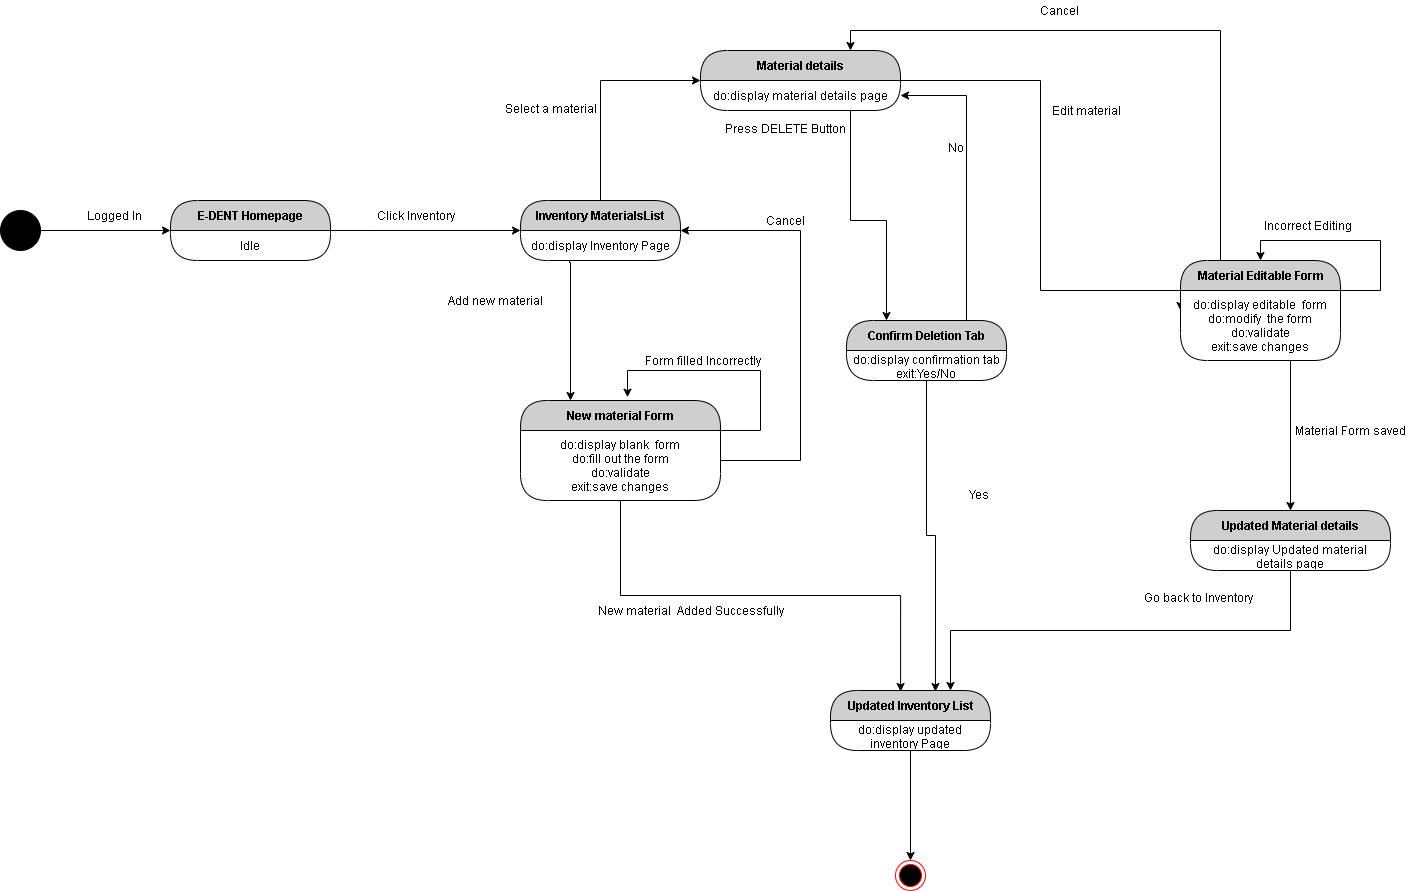

The diagram above was exported from draw.io. Its source (the exported page's mxGraphModel, read from the mxfile embedded in the PNG):
<mxGraphModel dx="1092" dy="494" grid="1" gridSize="10" guides="1" tooltips="1" connect="1" arrows="1" fold="1" page="1" pageScale="1" pageWidth="850" pageHeight="1100" math="0" shadow="0">
  <root>
    <mxCell id="0" />
    <mxCell id="1" parent="0" />
    <mxCell id="M9C-HVAWiEQkDksvylFA-6" style="edgeStyle=orthogonalEdgeStyle;rounded=0;orthogonalLoop=1;jettySize=auto;html=1;exitX=0.306;exitY=1;exitDx=0;exitDy=0;entryX=0.25;entryY=0;entryDx=0;entryDy=0;exitPerimeter=0;" edge="1" parent="1" source="M9C-HVAWiEQkDksvylFA-38" target="M9C-HVAWiEQkDksvylFA-10">
      <mxGeometry relative="1" as="geometry">
        <mxPoint x="642" y="188" as="sourcePoint" />
        <Array as="points">
          <mxPoint x="589" y="262" />
          <mxPoint x="590" y="262" />
        </Array>
      </mxGeometry>
    </mxCell>
    <mxCell id="M9C-HVAWiEQkDksvylFA-13" value="Add new material" style="text;html=1;align=center;verticalAlign=middle;resizable=0;points=[];autosize=1;" vertex="1" parent="1">
      <mxGeometry x="460" y="290" width="110" height="20" as="geometry" />
    </mxCell>
    <mxCell id="M9C-HVAWiEQkDksvylFA-14" value="Form filled Incorrectly" style="text;html=1;align=center;verticalAlign=middle;resizable=0;points=[];autosize=1;" vertex="1" parent="1">
      <mxGeometry x="657" y="350" width="130" height="20" as="geometry" />
    </mxCell>
    <mxCell id="M9C-HVAWiEQkDksvylFA-15" value="Cancel" style="text;html=1;align=center;verticalAlign=middle;resizable=0;points=[];autosize=1;" vertex="1" parent="1">
      <mxGeometry x="780" y="210" width="50" height="20" as="geometry" />
    </mxCell>
    <mxCell id="M9C-HVAWiEQkDksvylFA-16" style="edgeStyle=orthogonalEdgeStyle;rounded=0;orthogonalLoop=1;jettySize=auto;html=1;exitX=0.5;exitY=1;exitDx=0;exitDy=0;entryX=1;entryY=0.5;entryDx=0;entryDy=0;" edge="1" parent="1" source="M9C-HVAWiEQkDksvylFA-12" target="M9C-HVAWiEQkDksvylFA-37">
      <mxGeometry relative="1" as="geometry">
        <Array as="points">
          <mxPoint x="820" y="460" />
          <mxPoint x="820" y="230" />
        </Array>
        <mxPoint x="665.04" y="189.98000000000002" as="targetPoint" />
      </mxGeometry>
    </mxCell>
    <mxCell id="M9C-HVAWiEQkDksvylFA-17" value="New material&amp;nbsp; Added Successfully" style="text;html=1;align=center;verticalAlign=middle;resizable=0;points=[];autosize=1;" vertex="1" parent="1">
      <mxGeometry x="610" y="600" width="200" height="20" as="geometry" />
    </mxCell>
    <mxCell id="M9C-HVAWiEQkDksvylFA-30" style="edgeStyle=orthogonalEdgeStyle;rounded=0;orthogonalLoop=1;jettySize=auto;html=1;exitX=1;exitY=0.5;exitDx=0;exitDy=0;entryX=0;entryY=0.5;entryDx=0;entryDy=0;" edge="1" parent="1" source="M9C-HVAWiEQkDksvylFA-31" target="M9C-HVAWiEQkDksvylFA-33">
      <mxGeometry relative="1" as="geometry" />
    </mxCell>
    <mxCell id="M9C-HVAWiEQkDksvylFA-31" value="" style="ellipse;whiteSpace=wrap;html=1;aspect=fixed;fillColor=#000000;" vertex="1" parent="1">
      <mxGeometry x="20" y="210" width="40" height="40" as="geometry" />
    </mxCell>
    <mxCell id="M9C-HVAWiEQkDksvylFA-32" value="Logged In" style="text;html=1;align=center;verticalAlign=middle;resizable=0;points=[];autosize=1;" vertex="1" parent="1">
      <mxGeometry x="99" y="205" width="70" height="20" as="geometry" />
    </mxCell>
    <mxCell id="M9C-HVAWiEQkDksvylFA-35" style="edgeStyle=orthogonalEdgeStyle;rounded=0;orthogonalLoop=1;jettySize=auto;html=1;exitX=1;exitY=0;exitDx=0;exitDy=0;entryX=0;entryY=0.5;entryDx=0;entryDy=0;" edge="1" parent="1" source="M9C-HVAWiEQkDksvylFA-34" target="M9C-HVAWiEQkDksvylFA-37">
      <mxGeometry relative="1" as="geometry">
        <Array as="points">
          <mxPoint x="390" y="230" />
          <mxPoint x="390" y="230" />
        </Array>
      </mxGeometry>
    </mxCell>
    <mxCell id="M9C-HVAWiEQkDksvylFA-36" value="Click Inventory" style="text;html=1;align=center;verticalAlign=middle;resizable=0;points=[];autosize=1;" vertex="1" parent="1">
      <mxGeometry x="390" y="205" width="90" height="20" as="geometry" />
    </mxCell>
    <mxCell id="M9C-HVAWiEQkDksvylFA-33" value="E-DENT Homepage" style="swimlane;html=1;fontStyle=1;align=center;verticalAlign=middle;childLayout=stackLayout;horizontal=1;startSize=30;horizontalStack=0;resizeParent=0;resizeLast=1;container=0;fontColor=#000000;collapsible=0;rounded=1;arcSize=30;strokeColor=#000000;fillColor=#CFCFCF;swimlaneFillColor=#FFFFFF;dropTarget=0;" vertex="1" parent="1">
      <mxGeometry x="190" y="200" width="160" height="60" as="geometry" />
    </mxCell>
    <mxCell id="M9C-HVAWiEQkDksvylFA-34" value="Idle" style="text;html=1;strokeColor=none;fillColor=none;align=center;verticalAlign=middle;spacingLeft=4;spacingRight=4;whiteSpace=wrap;overflow=hidden;rotatable=0;fontColor=#000000;" vertex="1" parent="M9C-HVAWiEQkDksvylFA-33">
      <mxGeometry y="30" width="160" height="30" as="geometry" />
    </mxCell>
    <mxCell id="M9C-HVAWiEQkDksvylFA-59" style="edgeStyle=orthogonalEdgeStyle;rounded=0;orthogonalLoop=1;jettySize=auto;html=1;exitX=0.5;exitY=0;exitDx=0;exitDy=0;entryX=0;entryY=0.5;entryDx=0;entryDy=0;" edge="1" parent="1" source="M9C-HVAWiEQkDksvylFA-37" target="M9C-HVAWiEQkDksvylFA-57">
      <mxGeometry relative="1" as="geometry" />
    </mxCell>
    <mxCell id="M9C-HVAWiEQkDksvylFA-37" value="Inventory MaterialsList" style="swimlane;html=1;fontStyle=1;align=center;verticalAlign=middle;childLayout=stackLayout;horizontal=1;startSize=30;horizontalStack=0;resizeParent=0;resizeLast=1;container=0;fontColor=#000000;collapsible=0;rounded=1;arcSize=30;strokeColor=#000000;fillColor=#CFCFCF;swimlaneFillColor=#FFFFFF;dropTarget=0;" vertex="1" parent="1">
      <mxGeometry x="540" y="200" width="160" height="60" as="geometry" />
    </mxCell>
    <mxCell id="M9C-HVAWiEQkDksvylFA-38" value="do:display Inventory Page" style="text;html=1;strokeColor=none;fillColor=none;align=center;verticalAlign=middle;spacingLeft=4;spacingRight=4;whiteSpace=wrap;overflow=hidden;rotatable=0;fontColor=#000000;" vertex="1" parent="M9C-HVAWiEQkDksvylFA-37">
      <mxGeometry y="30" width="160" height="30" as="geometry" />
    </mxCell>
    <mxCell id="M9C-HVAWiEQkDksvylFA-10" value="New material Form" style="swimlane;html=1;fontStyle=1;align=center;verticalAlign=middle;childLayout=stackLayout;horizontal=1;startSize=30;horizontalStack=0;resizeParent=0;resizeLast=1;container=0;fontColor=#000000;collapsible=0;rounded=1;arcSize=30;strokeColor=#000000;fillColor=#CFCFCF;swimlaneFillColor=#FFFFFF;dropTarget=0;" vertex="1" parent="1">
      <mxGeometry x="540" y="400" width="200" height="100" as="geometry" />
    </mxCell>
    <mxCell id="M9C-HVAWiEQkDksvylFA-11" style="edgeStyle=orthogonalEdgeStyle;rounded=0;orthogonalLoop=1;jettySize=auto;html=1;exitX=1;exitY=0;exitDx=0;exitDy=0;entryX=0.535;entryY=-0.033;entryDx=0;entryDy=0;entryPerimeter=0;" edge="1" parent="M9C-HVAWiEQkDksvylFA-10" source="M9C-HVAWiEQkDksvylFA-12" target="M9C-HVAWiEQkDksvylFA-10">
      <mxGeometry relative="1" as="geometry">
        <Array as="points">
          <mxPoint x="240" y="30" />
          <mxPoint x="240" y="-30" />
          <mxPoint x="107" y="-30" />
        </Array>
      </mxGeometry>
    </mxCell>
    <mxCell id="M9C-HVAWiEQkDksvylFA-12" value="do:display blank&amp;nbsp; form&lt;br&gt;do:fill out the form&lt;br&gt;do:validate&lt;br&gt;exit:save changes" style="text;html=1;strokeColor=none;fillColor=none;align=center;verticalAlign=middle;spacingLeft=4;spacingRight=4;whiteSpace=wrap;overflow=hidden;rotatable=0;fontColor=#000000;" vertex="1" parent="M9C-HVAWiEQkDksvylFA-10">
      <mxGeometry y="30" width="200" height="70" as="geometry" />
    </mxCell>
    <mxCell id="M9C-HVAWiEQkDksvylFA-41" style="edgeStyle=orthogonalEdgeStyle;rounded=0;orthogonalLoop=1;jettySize=auto;html=1;exitX=0.5;exitY=1;exitDx=0;exitDy=0;entryX=0.438;entryY=0.017;entryDx=0;entryDy=0;entryPerimeter=0;" edge="1" parent="1" source="M9C-HVAWiEQkDksvylFA-12" target="M9C-HVAWiEQkDksvylFA-39">
      <mxGeometry relative="1" as="geometry" />
    </mxCell>
    <mxCell id="M9C-HVAWiEQkDksvylFA-42" value="" style="ellipse;html=1;shape=endState;fillColor=#000000;strokeColor=#ff0000;" vertex="1" parent="1">
      <mxGeometry x="915" y="860" width="30" height="30" as="geometry" />
    </mxCell>
    <mxCell id="M9C-HVAWiEQkDksvylFA-43" style="edgeStyle=orthogonalEdgeStyle;rounded=0;orthogonalLoop=1;jettySize=auto;html=1;exitX=0.5;exitY=1;exitDx=0;exitDy=0;entryX=0.5;entryY=0;entryDx=0;entryDy=0;" edge="1" parent="1" source="M9C-HVAWiEQkDksvylFA-40" target="M9C-HVAWiEQkDksvylFA-42">
      <mxGeometry relative="1" as="geometry">
        <Array as="points">
          <mxPoint x="930" y="850" />
        </Array>
      </mxGeometry>
    </mxCell>
    <mxCell id="M9C-HVAWiEQkDksvylFA-44" style="edgeStyle=orthogonalEdgeStyle;rounded=0;orthogonalLoop=1;jettySize=auto;html=1;exitX=1;exitY=0;exitDx=0;exitDy=0;entryX=0;entryY=0.5;entryDx=0;entryDy=0;" edge="1" parent="1" target="M9C-HVAWiEQkDksvylFA-46" source="M9C-HVAWiEQkDksvylFA-58">
      <mxGeometry relative="1" as="geometry">
        <mxPoint x="970" y="130" as="sourcePoint" />
        <Array as="points">
          <mxPoint x="1060" y="80" />
          <mxPoint x="1060" y="290" />
        </Array>
      </mxGeometry>
    </mxCell>
    <mxCell id="M9C-HVAWiEQkDksvylFA-49" value="Incorrect Editing" style="text;html=1;align=center;verticalAlign=middle;resizable=0;points=[];autosize=1;" vertex="1" parent="1">
      <mxGeometry x="1277" y="215" width="100" height="20" as="geometry" />
    </mxCell>
    <mxCell id="M9C-HVAWiEQkDksvylFA-50" style="edgeStyle=orthogonalEdgeStyle;rounded=0;orthogonalLoop=1;jettySize=auto;html=1;exitX=0.75;exitY=1;exitDx=0;exitDy=0;entryX=0.5;entryY=0;entryDx=0;entryDy=0;" edge="1" parent="1" source="M9C-HVAWiEQkDksvylFA-48" target="M9C-HVAWiEQkDksvylFA-62">
      <mxGeometry relative="1" as="geometry">
        <Array as="points">
          <mxPoint x="1310" y="360" />
        </Array>
        <mxPoint x="992.0800000000002" y="130" as="targetPoint" />
      </mxGeometry>
    </mxCell>
    <mxCell id="M9C-HVAWiEQkDksvylFA-51" value="Material Form saved" style="text;html=1;align=center;verticalAlign=middle;resizable=0;points=[];autosize=1;" vertex="1" parent="1">
      <mxGeometry x="1305" y="420" width="130" height="20" as="geometry" />
    </mxCell>
    <mxCell id="M9C-HVAWiEQkDksvylFA-54" style="edgeStyle=orthogonalEdgeStyle;rounded=0;orthogonalLoop=1;jettySize=auto;html=1;exitX=0.25;exitY=0;exitDx=0;exitDy=0;entryX=0.75;entryY=0;entryDx=0;entryDy=0;" edge="1" parent="1" source="M9C-HVAWiEQkDksvylFA-46" target="M9C-HVAWiEQkDksvylFA-57">
      <mxGeometry relative="1" as="geometry">
        <Array as="points">
          <mxPoint x="1240" y="30" />
          <mxPoint x="870" y="30" />
        </Array>
        <mxPoint x="930" y="170" as="targetPoint" />
      </mxGeometry>
    </mxCell>
    <mxCell id="M9C-HVAWiEQkDksvylFA-55" value="Cancel" style="text;html=1;align=center;verticalAlign=middle;resizable=0;points=[];autosize=1;" vertex="1" parent="1">
      <mxGeometry x="1054" width="50" height="20" as="geometry" />
    </mxCell>
    <mxCell id="M9C-HVAWiEQkDksvylFA-56" value="Incorrect Editing" style="text;html=1;align=center;verticalAlign=middle;resizable=0;points=[];autosize=1;" vertex="1" parent="1">
      <mxGeometry x="1277" y="215" width="100" height="20" as="geometry" />
    </mxCell>
    <mxCell id="M9C-HVAWiEQkDksvylFA-46" value="Material Editable Form" style="swimlane;html=1;fontStyle=1;align=center;verticalAlign=middle;childLayout=stackLayout;horizontal=1;startSize=30;horizontalStack=0;resizeParent=0;resizeLast=1;container=0;fontColor=#000000;collapsible=0;rounded=1;arcSize=30;strokeColor=#000000;fillColor=#CFCFCF;swimlaneFillColor=#FFFFFF;dropTarget=0;" vertex="1" parent="1">
      <mxGeometry x="1200" y="260" width="160" height="100" as="geometry" />
    </mxCell>
    <mxCell id="M9C-HVAWiEQkDksvylFA-47" style="edgeStyle=orthogonalEdgeStyle;rounded=0;orthogonalLoop=1;jettySize=auto;html=1;exitX=1;exitY=0;exitDx=0;exitDy=0;entryX=0.5;entryY=0;entryDx=0;entryDy=0;" edge="1" parent="M9C-HVAWiEQkDksvylFA-46" source="M9C-HVAWiEQkDksvylFA-48" target="M9C-HVAWiEQkDksvylFA-46">
      <mxGeometry relative="1" as="geometry">
        <Array as="points">
          <mxPoint x="200" y="30" />
          <mxPoint x="200" y="-20" />
          <mxPoint x="80" y="-20" />
        </Array>
      </mxGeometry>
    </mxCell>
    <mxCell id="M9C-HVAWiEQkDksvylFA-48" value="do:display editable&amp;nbsp; form&lt;br&gt;do:modify&amp;nbsp; the form&lt;br&gt;do:validate&lt;br&gt;exit:save changes" style="text;html=1;strokeColor=none;fillColor=none;align=center;verticalAlign=middle;spacingLeft=4;spacingRight=4;whiteSpace=wrap;overflow=hidden;rotatable=0;fontColor=#000000;" vertex="1" parent="M9C-HVAWiEQkDksvylFA-46">
      <mxGeometry y="30" width="160" height="70" as="geometry" />
    </mxCell>
    <mxCell id="M9C-HVAWiEQkDksvylFA-57" value="Material details" style="swimlane;html=1;fontStyle=1;align=center;verticalAlign=middle;childLayout=stackLayout;horizontal=1;startSize=30;horizontalStack=0;resizeParent=0;resizeLast=1;container=0;fontColor=#000000;collapsible=0;rounded=1;arcSize=30;strokeColor=#000000;fillColor=#CFCFCF;swimlaneFillColor=#FFFFFF;dropTarget=0;" vertex="1" parent="1">
      <mxGeometry x="720" y="50" width="200" height="60" as="geometry" />
    </mxCell>
    <mxCell id="M9C-HVAWiEQkDksvylFA-58" value="do:display material details page" style="text;html=1;strokeColor=none;fillColor=none;align=center;verticalAlign=middle;spacingLeft=4;spacingRight=4;whiteSpace=wrap;overflow=hidden;rotatable=0;fontColor=#000000;" vertex="1" parent="M9C-HVAWiEQkDksvylFA-57">
      <mxGeometry y="30" width="200" height="30" as="geometry" />
    </mxCell>
    <mxCell id="M9C-HVAWiEQkDksvylFA-60" value="Select a material" style="text;html=1;align=center;verticalAlign=middle;resizable=0;points=[];autosize=1;" vertex="1" parent="1">
      <mxGeometry x="515" y="98" width="110" height="20" as="geometry" />
    </mxCell>
    <mxCell id="M9C-HVAWiEQkDksvylFA-61" value="Edit material" style="text;html=1;align=center;verticalAlign=middle;resizable=0;points=[];autosize=1;" vertex="1" parent="1">
      <mxGeometry x="1066" y="100" width="80" height="20" as="geometry" />
    </mxCell>
    <mxCell id="M9C-HVAWiEQkDksvylFA-62" value="Updated Material details" style="swimlane;html=1;fontStyle=1;align=center;verticalAlign=middle;childLayout=stackLayout;horizontal=1;startSize=30;horizontalStack=0;resizeParent=0;resizeLast=1;container=0;fontColor=#000000;collapsible=0;rounded=1;arcSize=30;strokeColor=#000000;fillColor=#CFCFCF;swimlaneFillColor=#FFFFFF;dropTarget=0;" vertex="1" parent="1">
      <mxGeometry x="1210" y="510" width="200" height="60" as="geometry" />
    </mxCell>
    <mxCell id="M9C-HVAWiEQkDksvylFA-63" value="do:display Updated material details page" style="text;html=1;strokeColor=none;fillColor=none;align=center;verticalAlign=middle;spacingLeft=4;spacingRight=4;whiteSpace=wrap;overflow=hidden;rotatable=0;fontColor=#000000;" vertex="1" parent="M9C-HVAWiEQkDksvylFA-62">
      <mxGeometry y="30" width="200" height="30" as="geometry" />
    </mxCell>
    <mxCell id="M9C-HVAWiEQkDksvylFA-75" value="Press DELETE Button" style="text;html=1;align=center;verticalAlign=middle;resizable=0;points=[];autosize=1;" vertex="1" parent="1">
      <mxGeometry x="735" y="118" width="140" height="20" as="geometry" />
    </mxCell>
    <mxCell id="M9C-HVAWiEQkDksvylFA-85" style="edgeStyle=orthogonalEdgeStyle;rounded=0;orthogonalLoop=1;jettySize=auto;html=1;exitX=0.75;exitY=0;exitDx=0;exitDy=0;entryX=1;entryY=0.5;entryDx=0;entryDy=0;" edge="1" parent="1" source="M9C-HVAWiEQkDksvylFA-77" target="M9C-HVAWiEQkDksvylFA-58">
      <mxGeometry relative="1" as="geometry" />
    </mxCell>
    <mxCell id="M9C-HVAWiEQkDksvylFA-77" value="Confirm Deletion Tab" style="swimlane;html=1;fontStyle=1;align=center;verticalAlign=middle;childLayout=stackLayout;horizontal=1;startSize=30;horizontalStack=0;resizeParent=0;resizeLast=1;container=0;fontColor=#000000;collapsible=0;rounded=1;arcSize=30;strokeColor=#000000;fillColor=#CFCFCF;swimlaneFillColor=#FFFFFF;dropTarget=0;" vertex="1" parent="1">
      <mxGeometry x="866" y="320" width="160" height="60" as="geometry" />
    </mxCell>
    <mxCell id="M9C-HVAWiEQkDksvylFA-78" value="do:display confirmation tab&lt;br&gt;exit:Yes/No" style="text;html=1;strokeColor=none;fillColor=none;align=center;verticalAlign=middle;spacingLeft=4;spacingRight=4;whiteSpace=wrap;overflow=hidden;rotatable=0;fontColor=#000000;" vertex="1" parent="M9C-HVAWiEQkDksvylFA-77">
      <mxGeometry y="30" width="160" height="30" as="geometry" />
    </mxCell>
    <mxCell id="M9C-HVAWiEQkDksvylFA-83" style="edgeStyle=orthogonalEdgeStyle;rounded=0;orthogonalLoop=1;jettySize=auto;html=1;exitX=0.75;exitY=1;exitDx=0;exitDy=0;entryX=0.25;entryY=0;entryDx=0;entryDy=0;" edge="1" parent="1" source="M9C-HVAWiEQkDksvylFA-58" target="M9C-HVAWiEQkDksvylFA-77">
      <mxGeometry relative="1" as="geometry">
        <Array as="points">
          <mxPoint x="870" y="220" />
          <mxPoint x="906" y="220" />
        </Array>
      </mxGeometry>
    </mxCell>
    <mxCell id="M9C-HVAWiEQkDksvylFA-86" value="No" style="text;html=1;align=center;verticalAlign=middle;resizable=0;points=[];autosize=1;" vertex="1" parent="1">
      <mxGeometry x="960" y="137" width="30" height="20" as="geometry" />
    </mxCell>
    <mxCell id="M9C-HVAWiEQkDksvylFA-89" style="edgeStyle=orthogonalEdgeStyle;rounded=0;orthogonalLoop=1;jettySize=auto;html=1;exitX=0.5;exitY=1;exitDx=0;exitDy=0;entryX=0.656;entryY=0.017;entryDx=0;entryDy=0;entryPerimeter=0;" edge="1" parent="1" source="M9C-HVAWiEQkDksvylFA-78" target="M9C-HVAWiEQkDksvylFA-39">
      <mxGeometry relative="1" as="geometry">
        <mxPoint x="1090" y="640" as="targetPoint" />
      </mxGeometry>
    </mxCell>
    <mxCell id="M9C-HVAWiEQkDksvylFA-90" value="Yes" style="text;html=1;align=center;verticalAlign=middle;resizable=0;points=[];autosize=1;" vertex="1" parent="1">
      <mxGeometry x="978" y="484" width="40" height="20" as="geometry" />
    </mxCell>
    <mxCell id="M9C-HVAWiEQkDksvylFA-91" style="edgeStyle=orthogonalEdgeStyle;rounded=0;orthogonalLoop=1;jettySize=auto;html=1;exitX=0.5;exitY=1;exitDx=0;exitDy=0;entryX=0.75;entryY=0;entryDx=0;entryDy=0;" edge="1" parent="1" source="M9C-HVAWiEQkDksvylFA-63" target="M9C-HVAWiEQkDksvylFA-39">
      <mxGeometry relative="1" as="geometry">
        <mxPoint x="1130" y="640" as="targetPoint" />
      </mxGeometry>
    </mxCell>
    <mxCell id="M9C-HVAWiEQkDksvylFA-93" value="Go back to Inventory" style="text;html=1;align=center;verticalAlign=middle;resizable=0;points=[];autosize=1;" vertex="1" parent="1">
      <mxGeometry x="1158" y="587" width="120" height="20" as="geometry" />
    </mxCell>
    <mxCell id="M9C-HVAWiEQkDksvylFA-39" value="Updated Inventory List" style="swimlane;html=1;fontStyle=1;align=center;verticalAlign=middle;childLayout=stackLayout;horizontal=1;startSize=30;horizontalStack=0;resizeParent=0;resizeLast=1;container=0;fontColor=#000000;collapsible=0;rounded=1;arcSize=30;strokeColor=#000000;fillColor=#CFCFCF;swimlaneFillColor=#FFFFFF;dropTarget=0;" vertex="1" parent="1">
      <mxGeometry x="850" y="690" width="160" height="60" as="geometry" />
    </mxCell>
    <mxCell id="M9C-HVAWiEQkDksvylFA-40" value="do:display updated inventory Page" style="text;html=1;strokeColor=none;fillColor=none;align=center;verticalAlign=middle;spacingLeft=4;spacingRight=4;whiteSpace=wrap;overflow=hidden;rotatable=0;fontColor=#000000;" vertex="1" parent="M9C-HVAWiEQkDksvylFA-39">
      <mxGeometry y="30" width="160" height="30" as="geometry" />
    </mxCell>
  </root>
</mxGraphModel>